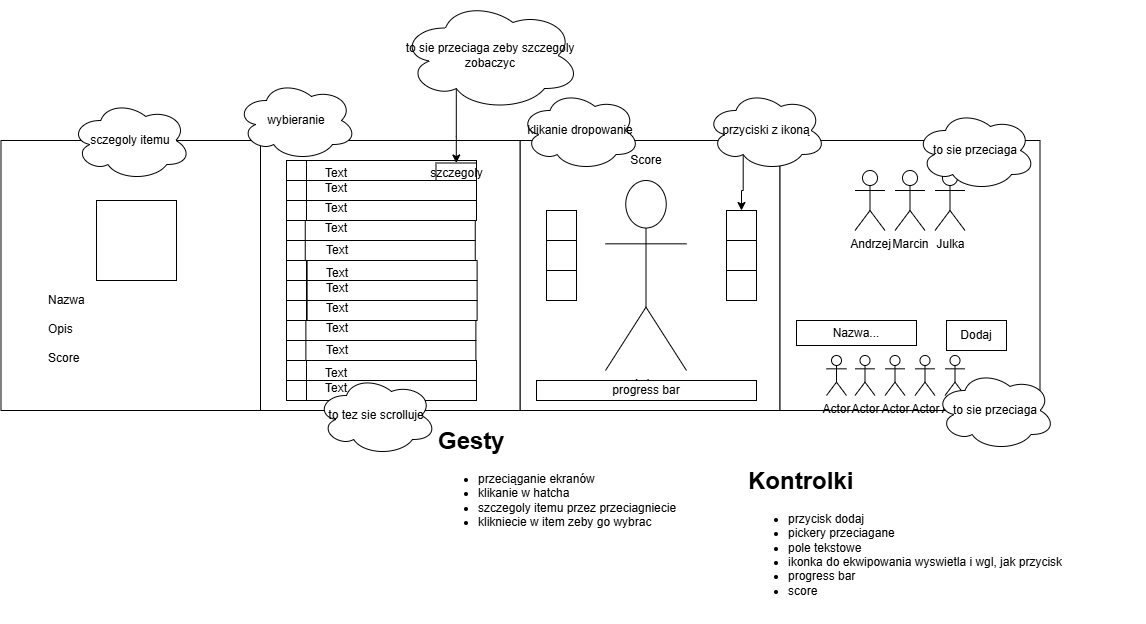

The diagram above was exported from draw.io. Its source (the exported page's mxGraphModel, read from the mxfile embedded in the PNG):
<mxGraphModel dx="1154" dy="630" grid="1" gridSize="10" guides="1" tooltips="1" connect="1" arrows="1" fold="1" page="1" pageScale="1" pageWidth="827" pageHeight="1169" math="0" shadow="0">
  <root>
    <mxCell id="0" />
    <mxCell id="1" parent="0" />
    <mxCell id="XKyJwlcWgzzie1Sj0HuK-3" value="" style="rounded=0;whiteSpace=wrap;html=1;" vertex="1" parent="1">
      <mxGeometry x="533.5" y="140" width="260" height="270" as="geometry" />
    </mxCell>
    <mxCell id="XKyJwlcWgzzie1Sj0HuK-2" value="Actor" style="shape=umlActor;verticalLabelPosition=bottom;verticalAlign=top;html=1;outlineConnect=0;" vertex="1" parent="1">
      <mxGeometry x="619" y="180" width="81" height="190" as="geometry" />
    </mxCell>
    <mxCell id="XKyJwlcWgzzie1Sj0HuK-4" value="" style="rounded=0;whiteSpace=wrap;html=1;" vertex="1" parent="1">
      <mxGeometry x="274" y="140" width="259.5" height="270" as="geometry" />
    </mxCell>
    <mxCell id="XKyJwlcWgzzie1Sj0HuK-9" value="" style="whiteSpace=wrap;html=1;aspect=fixed;" vertex="1" parent="1">
      <mxGeometry x="560" y="210" width="30" height="30" as="geometry" />
    </mxCell>
    <mxCell id="XKyJwlcWgzzie1Sj0HuK-10" value="" style="whiteSpace=wrap;html=1;aspect=fixed;" vertex="1" parent="1">
      <mxGeometry x="560" y="240" width="30" height="30" as="geometry" />
    </mxCell>
    <mxCell id="XKyJwlcWgzzie1Sj0HuK-11" value="" style="whiteSpace=wrap;html=1;aspect=fixed;" vertex="1" parent="1">
      <mxGeometry x="560" y="270" width="30" height="30" as="geometry" />
    </mxCell>
    <mxCell id="XKyJwlcWgzzie1Sj0HuK-61" value="" style="whiteSpace=wrap;html=1;aspect=fixed;" vertex="1" parent="1">
      <mxGeometry x="300" y="280" width="20" height="20" as="geometry" />
    </mxCell>
    <mxCell id="XKyJwlcWgzzie1Sj0HuK-62" value="" style="whiteSpace=wrap;html=1;aspect=fixed;" vertex="1" parent="1">
      <mxGeometry x="300" y="320" width="20" height="20" as="geometry" />
    </mxCell>
    <mxCell id="XKyJwlcWgzzie1Sj0HuK-63" value="" style="whiteSpace=wrap;html=1;aspect=fixed;" vertex="1" parent="1">
      <mxGeometry x="300" y="300" width="20" height="20" as="geometry" />
    </mxCell>
    <mxCell id="XKyJwlcWgzzie1Sj0HuK-64" value="" style="whiteSpace=wrap;html=1;aspect=fixed;" vertex="1" parent="1">
      <mxGeometry x="300" y="340" width="20" height="20" as="geometry" />
    </mxCell>
    <mxCell id="XKyJwlcWgzzie1Sj0HuK-65" value="" style="whiteSpace=wrap;html=1;aspect=fixed;" vertex="1" parent="1">
      <mxGeometry x="300" y="380" width="20" height="20" as="geometry" />
    </mxCell>
    <mxCell id="XKyJwlcWgzzie1Sj0HuK-66" value="" style="whiteSpace=wrap;html=1;aspect=fixed;" vertex="1" parent="1">
      <mxGeometry x="300" y="360" width="20" height="20" as="geometry" />
    </mxCell>
    <mxCell id="XKyJwlcWgzzie1Sj0HuK-67" value="" style="whiteSpace=wrap;html=1;aspect=fixed;" vertex="1" parent="1">
      <mxGeometry x="300" y="160" width="20" height="20" as="geometry" />
    </mxCell>
    <mxCell id="XKyJwlcWgzzie1Sj0HuK-68" value="" style="whiteSpace=wrap;html=1;aspect=fixed;" vertex="1" parent="1">
      <mxGeometry x="300" y="200" width="20" height="20" as="geometry" />
    </mxCell>
    <mxCell id="XKyJwlcWgzzie1Sj0HuK-69" value="" style="whiteSpace=wrap;html=1;aspect=fixed;" vertex="1" parent="1">
      <mxGeometry x="300" y="180" width="20" height="20" as="geometry" />
    </mxCell>
    <mxCell id="XKyJwlcWgzzie1Sj0HuK-70" value="" style="whiteSpace=wrap;html=1;aspect=fixed;" vertex="1" parent="1">
      <mxGeometry x="300" y="220" width="20" height="20" as="geometry" />
    </mxCell>
    <mxCell id="XKyJwlcWgzzie1Sj0HuK-71" value="" style="whiteSpace=wrap;html=1;aspect=fixed;" vertex="1" parent="1">
      <mxGeometry x="300" y="260" width="20" height="20" as="geometry" />
    </mxCell>
    <mxCell id="XKyJwlcWgzzie1Sj0HuK-72" value="" style="whiteSpace=wrap;html=1;aspect=fixed;" vertex="1" parent="1">
      <mxGeometry x="300" y="240" width="20" height="20" as="geometry" />
    </mxCell>
    <mxCell id="XKyJwlcWgzzie1Sj0HuK-73" value="klikanie dropowanie" style="ellipse;shape=cloud;whiteSpace=wrap;html=1;" vertex="1" parent="1">
      <mxGeometry x="533.5" y="90" width="120" height="80" as="geometry" />
    </mxCell>
    <mxCell id="XKyJwlcWgzzie1Sj0HuK-83" value="&lt;h1 style=&quot;margin-top: 0px;&quot;&gt;Gesty&lt;/h1&gt;&lt;p&gt;&lt;/p&gt;&lt;ul&gt;&lt;li&gt;&lt;span style=&quot;background-color: transparent; color: light-dark(rgb(0, 0, 0), rgb(255, 255, 255));&quot;&gt;przeciąganie ekranów&lt;/span&gt;&lt;/li&gt;&lt;li&gt;klikanie w hatcha&lt;/li&gt;&lt;li&gt;szczegoly itemu przez przeciagniecie&lt;br&gt;&lt;/li&gt;&lt;li&gt;klikniecie w item zeby go wybrac&lt;/li&gt;&lt;/ul&gt;&lt;p&gt;&lt;/p&gt;" style="text;html=1;whiteSpace=wrap;overflow=hidden;rounded=0;" vertex="1" parent="1">
      <mxGeometry x="450" y="420" width="250" height="160" as="geometry" />
    </mxCell>
    <mxCell id="XKyJwlcWgzzie1Sj0HuK-85" value="" style="rounded=0;whiteSpace=wrap;html=1;" vertex="1" parent="1">
      <mxGeometry x="14.5" y="140" width="259.5" height="270" as="geometry" />
    </mxCell>
    <mxCell id="XKyJwlcWgzzie1Sj0HuK-86" value="sczegoly itemu" style="ellipse;shape=cloud;whiteSpace=wrap;html=1;" vertex="1" parent="1">
      <mxGeometry x="84.25" y="100" width="120" height="80" as="geometry" />
    </mxCell>
    <mxCell id="XKyJwlcWgzzie1Sj0HuK-88" value="" style="whiteSpace=wrap;html=1;aspect=fixed;" vertex="1" parent="1">
      <mxGeometry x="110" y="200" width="80" height="80" as="geometry" />
    </mxCell>
    <mxCell id="XKyJwlcWgzzie1Sj0HuK-89" value="&lt;h1 style=&quot;margin-top: 0px;&quot;&gt;&lt;span style=&quot;background-color: transparent; color: light-dark(rgb(0, 0, 0), rgb(255, 255, 255)); font-size: 12px; font-weight: normal;&quot;&gt;Nazwa&lt;br&gt;Opis&lt;br&gt;Score&lt;/span&gt;&lt;/h1&gt;" style="text;html=1;whiteSpace=wrap;overflow=hidden;rounded=0;" vertex="1" parent="1">
      <mxGeometry x="60" y="275" width="180" height="120" as="geometry" />
    </mxCell>
    <mxCell id="XKyJwlcWgzzie1Sj0HuK-90" value="" style="rounded=0;whiteSpace=wrap;html=1;" vertex="1" parent="1">
      <mxGeometry x="793.5" y="140" width="260" height="270" as="geometry" />
    </mxCell>
    <mxCell id="XKyJwlcWgzzie1Sj0HuK-91" value="Marcin" style="shape=umlActor;verticalLabelPosition=bottom;verticalAlign=top;html=1;outlineConnect=0;" vertex="1" parent="1">
      <mxGeometry x="908.5" y="170" width="30" height="60" as="geometry" />
    </mxCell>
    <mxCell id="XKyJwlcWgzzie1Sj0HuK-92" value="Julka" style="shape=umlActor;verticalLabelPosition=bottom;verticalAlign=top;html=1;outlineConnect=0;" vertex="1" parent="1">
      <mxGeometry x="948.5" y="170" width="30" height="60" as="geometry" />
    </mxCell>
    <mxCell id="XKyJwlcWgzzie1Sj0HuK-93" value="Andrzej" style="shape=umlActor;verticalLabelPosition=bottom;verticalAlign=top;html=1;outlineConnect=0;" vertex="1" parent="1">
      <mxGeometry x="868.5" y="170" width="30" height="60" as="geometry" />
    </mxCell>
    <mxCell id="XKyJwlcWgzzie1Sj0HuK-95" value="Dodaj" style="rounded=0;whiteSpace=wrap;html=1;" vertex="1" parent="1">
      <mxGeometry x="960" y="320" width="60" height="30" as="geometry" />
    </mxCell>
    <mxCell id="XKyJwlcWgzzie1Sj0HuK-96" value="Nazwa..." style="rounded=0;whiteSpace=wrap;html=1;" vertex="1" parent="1">
      <mxGeometry x="810" y="320" width="120" height="25" as="geometry" />
    </mxCell>
    <mxCell id="XKyJwlcWgzzie1Sj0HuK-98" value="Actor" style="shape=umlActor;verticalLabelPosition=bottom;verticalAlign=top;html=1;outlineConnect=0;" vertex="1" parent="1">
      <mxGeometry x="840" y="355" width="20" height="40" as="geometry" />
    </mxCell>
    <mxCell id="XKyJwlcWgzzie1Sj0HuK-100" value="Actor" style="shape=umlActor;verticalLabelPosition=bottom;verticalAlign=top;html=1;outlineConnect=0;" vertex="1" parent="1">
      <mxGeometry x="868.5" y="355" width="20" height="40" as="geometry" />
    </mxCell>
    <mxCell id="XKyJwlcWgzzie1Sj0HuK-101" value="Actor" style="shape=umlActor;verticalLabelPosition=bottom;verticalAlign=top;html=1;outlineConnect=0;" vertex="1" parent="1">
      <mxGeometry x="898.5" y="355" width="20" height="40" as="geometry" />
    </mxCell>
    <mxCell id="XKyJwlcWgzzie1Sj0HuK-102" value="Actor" style="shape=umlActor;verticalLabelPosition=bottom;verticalAlign=top;html=1;outlineConnect=0;" vertex="1" parent="1">
      <mxGeometry x="928.5" y="355" width="20" height="40" as="geometry" />
    </mxCell>
    <mxCell id="XKyJwlcWgzzie1Sj0HuK-103" value="Actor" style="shape=umlActor;verticalLabelPosition=bottom;verticalAlign=top;html=1;outlineConnect=0;" vertex="1" parent="1">
      <mxGeometry x="958.5" y="355" width="20" height="40" as="geometry" />
    </mxCell>
    <mxCell id="XKyJwlcWgzzie1Sj0HuK-107" value="to sie przeciaga" style="ellipse;shape=cloud;whiteSpace=wrap;html=1;" vertex="1" parent="1">
      <mxGeometry x="929" y="110" width="120" height="80" as="geometry" />
    </mxCell>
    <mxCell id="XKyJwlcWgzzie1Sj0HuK-108" value="to sie przeciaga" style="ellipse;shape=cloud;whiteSpace=wrap;html=1;" vertex="1" parent="1">
      <mxGeometry x="948.5" y="370" width="120" height="80" as="geometry" />
    </mxCell>
    <mxCell id="XKyJwlcWgzzie1Sj0HuK-109" value="&lt;h1 style=&quot;margin-top: 0px;&quot;&gt;Kontrolki&lt;/h1&gt;&lt;p&gt;&lt;/p&gt;&lt;ul&gt;&lt;li&gt;przycisk dodaj&lt;/li&gt;&lt;li&gt;pickery przeciagane&lt;/li&gt;&lt;li&gt;pole tekstowe&lt;/li&gt;&lt;li&gt;ikonka do ekwipowania wyswietla i wgl, jak przycisk&lt;/li&gt;&lt;li&gt;progress bar&lt;/li&gt;&lt;li&gt;score&lt;/li&gt;&lt;/ul&gt;&lt;p&gt;&lt;/p&gt;" style="text;html=1;whiteSpace=wrap;overflow=hidden;rounded=0;" vertex="1" parent="1">
      <mxGeometry x="760" y="460" width="400" height="160" as="geometry" />
    </mxCell>
    <mxCell id="XKyJwlcWgzzie1Sj0HuK-120" value="" style="rounded=0;whiteSpace=wrap;html=1;" vertex="1" parent="1">
      <mxGeometry x="320" y="160" width="170" height="20" as="geometry" />
    </mxCell>
    <mxCell id="XKyJwlcWgzzie1Sj0HuK-121" value="szczegoly" style="rounded=0;whiteSpace=wrap;html=1;" vertex="1" parent="1">
      <mxGeometry x="449.5" y="162.5" width="40.5" height="20" as="geometry" />
    </mxCell>
    <mxCell id="XKyJwlcWgzzie1Sj0HuK-122" value="" style="rounded=0;whiteSpace=wrap;html=1;" vertex="1" parent="1">
      <mxGeometry x="320" y="180" width="170" height="20" as="geometry" />
    </mxCell>
    <mxCell id="XKyJwlcWgzzie1Sj0HuK-123" value="" style="rounded=0;whiteSpace=wrap;html=1;" vertex="1" parent="1">
      <mxGeometry x="320" y="200" width="170" height="20" as="geometry" />
    </mxCell>
    <mxCell id="XKyJwlcWgzzie1Sj0HuK-118" value="Text" style="text;html=1;align=center;verticalAlign=middle;whiteSpace=wrap;rounded=0;" vertex="1" parent="1">
      <mxGeometry x="320" y="195" width="60" height="25" as="geometry" />
    </mxCell>
    <mxCell id="XKyJwlcWgzzie1Sj0HuK-110" value="Text" style="text;html=1;align=center;verticalAlign=middle;whiteSpace=wrap;rounded=0;" vertex="1" parent="1">
      <mxGeometry x="320" y="160" width="60" height="25" as="geometry" />
    </mxCell>
    <mxCell id="XKyJwlcWgzzie1Sj0HuK-113" value="Text" style="text;html=1;align=center;verticalAlign=middle;whiteSpace=wrap;rounded=0;" vertex="1" parent="1">
      <mxGeometry x="320" y="175" width="60" height="25" as="geometry" />
    </mxCell>
    <mxCell id="XKyJwlcWgzzie1Sj0HuK-124" value="" style="rounded=0;whiteSpace=wrap;html=1;" vertex="1" parent="1">
      <mxGeometry x="318.75" y="220" width="170" height="20" as="geometry" />
    </mxCell>
    <mxCell id="XKyJwlcWgzzie1Sj0HuK-119" value="Text" style="text;html=1;align=center;verticalAlign=middle;whiteSpace=wrap;rounded=0;" vertex="1" parent="1">
      <mxGeometry x="320" y="215" width="60" height="25" as="geometry" />
    </mxCell>
    <mxCell id="XKyJwlcWgzzie1Sj0HuK-125" value="" style="rounded=0;whiteSpace=wrap;html=1;" vertex="1" parent="1">
      <mxGeometry x="318.75" y="240" width="170" height="20" as="geometry" />
    </mxCell>
    <mxCell id="XKyJwlcWgzzie1Sj0HuK-126" value="" style="whiteSpace=wrap;html=1;aspect=fixed;" vertex="1" parent="1">
      <mxGeometry x="740" y="210" width="30" height="30" as="geometry" />
    </mxCell>
    <mxCell id="XKyJwlcWgzzie1Sj0HuK-127" value="" style="whiteSpace=wrap;html=1;aspect=fixed;" vertex="1" parent="1">
      <mxGeometry x="740" y="240" width="30" height="30" as="geometry" />
    </mxCell>
    <mxCell id="XKyJwlcWgzzie1Sj0HuK-128" value="" style="whiteSpace=wrap;html=1;aspect=fixed;" vertex="1" parent="1">
      <mxGeometry x="740" y="270" width="30" height="30" as="geometry" />
    </mxCell>
    <mxCell id="XKyJwlcWgzzie1Sj0HuK-131" style="edgeStyle=orthogonalEdgeStyle;rounded=0;orthogonalLoop=1;jettySize=auto;html=1;exitX=0.31;exitY=0.8;exitDx=0;exitDy=0;exitPerimeter=0;" edge="1" parent="1" source="XKyJwlcWgzzie1Sj0HuK-130" target="XKyJwlcWgzzie1Sj0HuK-126">
      <mxGeometry relative="1" as="geometry" />
    </mxCell>
    <mxCell id="XKyJwlcWgzzie1Sj0HuK-130" value="przyciski z ikoną" style="ellipse;shape=cloud;whiteSpace=wrap;html=1;" vertex="1" parent="1">
      <mxGeometry x="719.5" y="90" width="120" height="80" as="geometry" />
    </mxCell>
    <mxCell id="XKyJwlcWgzzie1Sj0HuK-132" value="wybieranie" style="ellipse;shape=cloud;whiteSpace=wrap;html=1;" vertex="1" parent="1">
      <mxGeometry x="250" y="80" width="120" height="80" as="geometry" />
    </mxCell>
    <mxCell id="XKyJwlcWgzzie1Sj0HuK-134" value="Score" style="text;html=1;align=center;verticalAlign=middle;whiteSpace=wrap;rounded=0;" vertex="1" parent="1">
      <mxGeometry x="629.5" y="145" width="60" height="30" as="geometry" />
    </mxCell>
    <mxCell id="XKyJwlcWgzzie1Sj0HuK-135" value="progress bar" style="rounded=0;whiteSpace=wrap;html=1;" vertex="1" parent="1">
      <mxGeometry x="550" y="380" width="220" height="20" as="geometry" />
    </mxCell>
    <mxCell id="XKyJwlcWgzzie1Sj0HuK-136" value="" style="rounded=0;whiteSpace=wrap;html=1;" vertex="1" parent="1">
      <mxGeometry x="320.62" y="260" width="170" height="20" as="geometry" />
    </mxCell>
    <mxCell id="XKyJwlcWgzzie1Sj0HuK-137" value="" style="rounded=0;whiteSpace=wrap;html=1;" vertex="1" parent="1">
      <mxGeometry x="320.62" y="280" width="170" height="20" as="geometry" />
    </mxCell>
    <mxCell id="XKyJwlcWgzzie1Sj0HuK-138" value="" style="rounded=0;whiteSpace=wrap;html=1;" vertex="1" parent="1">
      <mxGeometry x="320.62" y="300" width="170" height="20" as="geometry" />
    </mxCell>
    <mxCell id="XKyJwlcWgzzie1Sj0HuK-139" value="Text" style="text;html=1;align=center;verticalAlign=middle;whiteSpace=wrap;rounded=0;" vertex="1" parent="1">
      <mxGeometry x="320.62" y="295" width="60" height="25" as="geometry" />
    </mxCell>
    <mxCell id="XKyJwlcWgzzie1Sj0HuK-140" value="Text" style="text;html=1;align=center;verticalAlign=middle;whiteSpace=wrap;rounded=0;" vertex="1" parent="1">
      <mxGeometry x="320.62" y="260" width="60" height="25" as="geometry" />
    </mxCell>
    <mxCell id="XKyJwlcWgzzie1Sj0HuK-141" value="Text" style="text;html=1;align=center;verticalAlign=middle;whiteSpace=wrap;rounded=0;" vertex="1" parent="1">
      <mxGeometry x="320.62" y="275" width="60" height="25" as="geometry" />
    </mxCell>
    <mxCell id="XKyJwlcWgzzie1Sj0HuK-142" value="" style="rounded=0;whiteSpace=wrap;html=1;" vertex="1" parent="1">
      <mxGeometry x="319.37" y="320" width="170" height="20" as="geometry" />
    </mxCell>
    <mxCell id="XKyJwlcWgzzie1Sj0HuK-143" value="Text" style="text;html=1;align=center;verticalAlign=middle;whiteSpace=wrap;rounded=0;" vertex="1" parent="1">
      <mxGeometry x="320.62" y="315" width="60" height="25" as="geometry" />
    </mxCell>
    <mxCell id="XKyJwlcWgzzie1Sj0HuK-144" value="" style="rounded=0;whiteSpace=wrap;html=1;" vertex="1" parent="1">
      <mxGeometry x="319.37" y="340" width="170" height="20" as="geometry" />
    </mxCell>
    <mxCell id="XKyJwlcWgzzie1Sj0HuK-145" value="Text" style="text;html=1;align=center;verticalAlign=middle;whiteSpace=wrap;rounded=0;" vertex="1" parent="1">
      <mxGeometry x="320.62" y="237.5" width="60" height="25" as="geometry" />
    </mxCell>
    <mxCell id="XKyJwlcWgzzie1Sj0HuK-146" value="Text" style="text;html=1;align=center;verticalAlign=middle;whiteSpace=wrap;rounded=0;" vertex="1" parent="1">
      <mxGeometry x="320.62" y="337.5" width="60" height="25" as="geometry" />
    </mxCell>
    <mxCell id="XKyJwlcWgzzie1Sj0HuK-147" value="" style="rounded=0;whiteSpace=wrap;html=1;" vertex="1" parent="1">
      <mxGeometry x="320" y="360" width="170" height="20" as="geometry" />
    </mxCell>
    <mxCell id="XKyJwlcWgzzie1Sj0HuK-148" value="" style="rounded=0;whiteSpace=wrap;html=1;" vertex="1" parent="1">
      <mxGeometry x="320" y="380" width="170" height="20" as="geometry" />
    </mxCell>
    <mxCell id="XKyJwlcWgzzie1Sj0HuK-149" value="Text" style="text;html=1;align=center;verticalAlign=middle;whiteSpace=wrap;rounded=0;" vertex="1" parent="1">
      <mxGeometry x="320" y="360" width="60" height="25" as="geometry" />
    </mxCell>
    <mxCell id="XKyJwlcWgzzie1Sj0HuK-150" value="Text" style="text;html=1;align=center;verticalAlign=middle;whiteSpace=wrap;rounded=0;" vertex="1" parent="1">
      <mxGeometry x="320" y="375" width="60" height="25" as="geometry" />
    </mxCell>
    <mxCell id="XKyJwlcWgzzie1Sj0HuK-111" value="to tez sie scrolluje" style="ellipse;shape=cloud;whiteSpace=wrap;html=1;" vertex="1" parent="1">
      <mxGeometry x="330" y="375" width="120" height="80" as="geometry" />
    </mxCell>
    <mxCell id="XKyJwlcWgzzie1Sj0HuK-152" style="edgeStyle=orthogonalEdgeStyle;rounded=0;orthogonalLoop=1;jettySize=auto;html=1;exitX=0.31;exitY=0.8;exitDx=0;exitDy=0;exitPerimeter=0;" edge="1" parent="1" source="XKyJwlcWgzzie1Sj0HuK-151" target="XKyJwlcWgzzie1Sj0HuK-121">
      <mxGeometry relative="1" as="geometry" />
    </mxCell>
    <mxCell id="XKyJwlcWgzzie1Sj0HuK-151" value="to sie przeciaga zeby szczegoly zobaczyc" style="ellipse;shape=cloud;whiteSpace=wrap;html=1;" vertex="1" parent="1">
      <mxGeometry x="414" width="180" height="110" as="geometry" />
    </mxCell>
  </root>
</mxGraphModel>